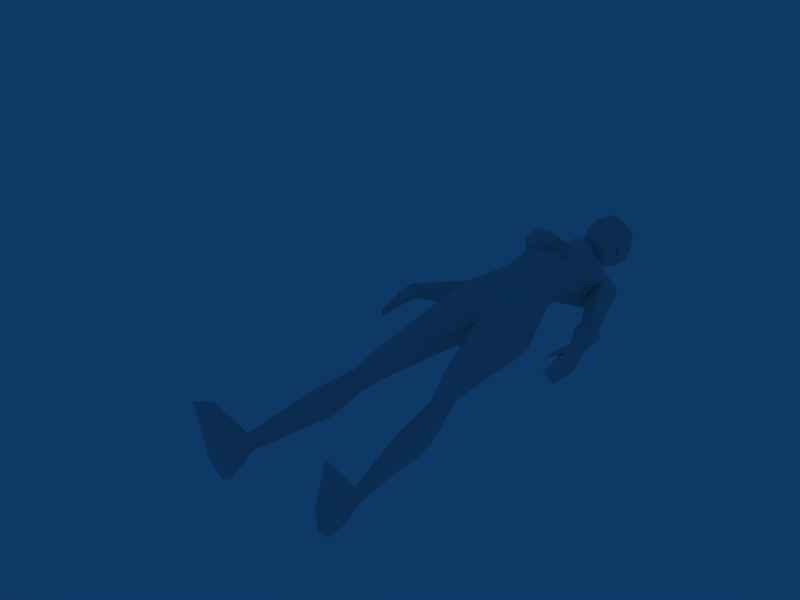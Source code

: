 # Source: femaleAdjusted.blend  (saved by Blender 2.49.2; exported with 4.5.12 LTS)
import bpy
from mathutils import Matrix  # noqa: F401  (used for matrix-valued properties, if any)

bpy.ops.wm.read_factory_settings(use_empty=True)
scene = bpy.context.scene
scene.name = 'Scene'

# ---- collections
col_collection_1 = bpy.data.collections.new('Collection 1'); scene.collection.children.link(col_collection_1)

# ---- materials (node trees are filled in below, after node groups)
mat_material = bpy.data.materials.new('Material')
mat_material.alpha_threshold = 0.0
mat_material.roughness = 0.5
mat_material.line_color = (0.0, 0.0, 0.0, 1.0)

# ---- node groups
ng_auto_smooth = bpy.data.node_groups.new('Auto Smooth', 'GeometryNodeTree')
_s = ng_auto_smooth.interface.new_socket(name='Geometry', in_out='OUTPUT', socket_type='NodeSocketGeometry')
_s = ng_auto_smooth.interface.new_socket(name='Geometry', in_out='INPUT', socket_type='NodeSocketGeometry')
_s = ng_auto_smooth.interface.new_socket(name='Angle', in_out='INPUT', socket_type='NodeSocketFloat')
_s.subtype = 'ANGLE'
_s.min_value = 0.0
_s.max_value = 3.142
ng_auto_smooth.is_modifier = True
_N = ng_auto_smooth.nodes; _L = ng_auto_smooth.links
n0 = _N.new('NodeGroupOutput'); n0.name = 'Group Output'; n0.location = (480, -100)
n1 = _N.new('NodeGroupInput'); n1.name = 'Group Input'; n1.location = (-420, -300)
n2 = _N.new('NodeGroupInput'); n2.name = 'Group Input.001'; n2.location = (-60, -100)
n3 = _N.new('GeometryNodeSetShadeSmooth'); n3.name = 'Set Shade Smooth'; n3.location = (120, -100)
n3.domain = 'EDGE'
n4 = _N.new('GeometryNodeSetShadeSmooth'); n4.name = 'Set Shade Smooth.001'; n4.location = (300, -100)
n5 = _N.new('GeometryNodeInputMeshEdgeAngle'); n5.name = 'Edge Angle'; n5.location = (-420, -220)
n6 = _N.new('GeometryNodeInputEdgeSmooth'); n6.name = 'Is Edge Smooth'; n6.location = (-60, -160)
n7 = _N.new('GeometryNodeInputShadeSmooth'); n7.name = 'Is Face Smooth'; n7.location = (-240, -340)
n8 = _N.new('FunctionNodeBooleanMath'); n8.name = 'Boolean Math'; n8.location = (-60, -220)
n9 = _N.new('FunctionNodeCompare'); n9.name = 'Compare'; n9.location = (-240, -180)
n9.operation = 'LESS_EQUAL'
_L.new(n5.outputs[0], n9.inputs[0])
_L.new(n4.outputs[0], n0.inputs[0])
_L.new(n1.outputs[1], n9.inputs[1])
_L.new(n9.outputs[0], n8.inputs[0])
_L.new(n7.outputs[0], n8.inputs[1])
_L.new(n2.outputs[0], n3.inputs[0])
_L.new(n6.outputs[0], n3.inputs[1])
_L.new(n3.outputs[0], n4.inputs[0])
_L.new(n8.outputs[0], n3.inputs[2])
n0.is_active_output = True

# ---- material node trees

# ---- world
world_world = bpy.data.worlds.new('World'); scene.world = world_world
world_world.color = (0.05656, 0.2208, 0.4)
world_world.use_sun_shadow = False
world_world.sun_shadow_jitter_overblur = 0.0
world_world.cycles.sampling_method = 'MANUAL'
world_world.cycles.sample_map_resolution = 256

# ---- meshes
me_cylinder_002 = bpy.data.meshes.new('Cylinder.002')
me_cylinder_002.from_pydata([(-0.01091, 4.125, -0.04703), (0.1559, 4.102, -0.003304), (-0.1778, 4.102, -0.003304), (0.3964, 4.196, 0.1865), (-0.4183, 4.196, 0.1865), (0.1821, 4.102, 0.4272), (-0.204, 4.102, 0.4272), (-0.01091, 4.102, 0.5415), (-0.01091, 5.238, -0.2735), (0.228, 5.56, -0.2883), (-0.2498, 5.56, -0.2883), (0.3163, 5.424, 0.1331), (-0.3381, 5.424, 0.1331), (0.1103, 5.305, 0.3153), (-0.1321, 5.305, 0.3153), (0.4124, 4.879, 0.2748), (-0.4343, 4.879, 0.2748), (-0.01091, 4.545, -0.05236), (0.21, 4.546, -0.07981), (-0.2318, 4.546, -0.07981), (0.3608, 4.37, 0.1915), (-0.3826, 4.37, 0.1915), (-0.01091, 5.722, -0.2456), (0.1595, 5.625, -0.09124), (-0.1814, 5.625, -0.09124), (-0.01091, 5.568, 0.06591), (0.3738, 2.141, 0.04379), (-0.3956, 2.141, 0.04379), (0.4363, 2.222, -0.2492), (-0.4582, 2.222, -0.2492), (0.5821, 2.142, -0.138), (-0.6039, 2.142, -0.138), (0.5152, 2.146, 0.04379), (-0.537, 2.146, 0.04379), (0.1586, 3.409, 0.3198), (-0.1805, 3.409, 0.3198), (-0.01091, 3.251, 0.1103), (0.2361, 3.247, -0.2853), (-0.2579, 3.247, -0.2853), (0.7694, 0.4334, -0.3584), (-0.7913, 0.4334, -0.3584), (0.6703, 0.4334, -0.434), (-0.6921, 0.4334, -0.434), (0.6111, 0.427, -0.3577), (-0.6329, 0.427, -0.3577), (0.7066, 0.4075, -0.228), (-0.7284, 0.4075, -0.228), (0.1535, 5.823, -0.05461), (-0.1754, 5.823, -0.05461), (-0.01091, 5.733, 0.1307), (-0.01091, 5.953, -0.1895), (0.493, 5.164, 0.06148), (-0.5149, 5.164, 0.06148), (0.4879, 5.417, -0.3077), (-0.5097, 5.417, -0.3077), (0.4807, 5.385, -0.002935), (-0.5025, 5.385, -0.002935), (0.3983, 5.2, -0.3757), (-0.4201, 5.2, -0.3757), (0.6669, 5.076, -0.2066), (-0.6887, 5.076, -0.2066), (0.5736, 5.429, -0.128), (-0.5954, 5.429, -0.128), (0.422, 5.505, -0.09187), (-0.4438, 5.505, -0.09187), (0.4279, 4.983, -0.07023), (-0.368, 5.146, -0.07023), (0.8088, 4.403, -0.1032), (-0.8306, 4.403, -0.1032), (0.8818, 4.481, -0.2277), (-0.9036, 4.481, -0.2277), (-0.7689, 4.305, -0.3784), (0.6745, 4.413, -0.1599), (-0.6963, 4.413, -0.1599), (1.151, 3.535, 0.1149), (-1.172, 3.535, 0.1149), (1.208, 3.567, 0.009203), (-1.229, 3.567, 0.009203), (1.081, 3.566, -0.07287), (-1.103, 3.566, -0.07287), (1.043, 3.57, 0.06721), (-1.065, 3.57, 0.06721), (0.892, 4.238, -0.03091), (-0.9138, 4.238, -0.03091), (0.9922, 4.344, -0.2016), (-1.014, 4.344, -0.2016), (0.7471, 4.305, -0.3784), (0.7105, 4.235, -0.1087), (-0.7323, 4.235, -0.1087), (-0.01091, 3.388, -0.3641), (0.5736, 3.642, 0.09654), (-0.5955, 3.642, 0.09654), (-0.01091, 3.506, 0.3746), (0.4348, 3.691, -0.246), (-0.4566, 3.691, -0.246), (0.1633, 3.587, -0.4537), (-0.1851, 3.587, -0.4537), (0.3896, 3.605, 0.3636), (-0.4114, 3.605, 0.3636), (-0.01091, 3.843, -0.2676), (0.4352, 3.387, -0.2939), (-0.457, 3.387, -0.2939), (0.5077, 1.783, -0.03842), (-0.5295, 1.783, -0.03842), (0.7836, 1.473, -0.236), (-0.8054, 1.473, -0.236), (0.5793, 1.518, -0.5241), (-0.6011, 1.518, -0.5241), (0.401, 1.398, -0.2553), (-0.4228, 1.398, -0.2553), (0.455, 2.077, -0.2661), (-0.4768, 2.077, -0.2661), (-0.01091, 6.511, 0.1064), (-0.01091, 6.453, 0.3211), (-0.01091, 6.289, 0.4331), (-0.01091, 6.09, 0.4169), (0.05594, 5.949, 0.3938), (-0.07776, 5.949, 0.3938), (-0.01091, 5.677, 0.3342), (0.04578, 5.691, 0.3171), (-0.06761, 5.691, 0.3171), (0.1902, 6.002, 0.319), (-0.2121, 6.002, 0.319), (0.2084, 6.08, 0.2895), (-0.2302, 6.08, 0.2895), (0.2226, 6.277, 0.3069), (-0.2444, 6.277, 0.3069), (0.215, 6.395, 0.2082), (-0.2368, 6.395, 0.2082), (0.1845, 6.451, -0.0266), (-0.2063, 6.451, -0.0266), (0.2536, 6.262, 0.02597), (-0.2754, 6.262, 0.02597), (0.2493, 6.046, 0.04581), (-0.2712, 6.046, 0.04581), (-0.01091, 6.118, -0.2546), (-0.01091, 6.309, -0.2619), (-0.01091, 6.47, -0.1217), (0.8616, 0.02461, -0.4027), (-0.8834, 0.02461, -0.4027), (0.7139, 0.02461, -0.5597), (-0.7357, 0.02461, -0.5597), (0.5618, 0.02461, -0.3148), (-0.5837, 0.02461, -0.3148), (0.7175, 0.02461, 0.325), (-0.7393, 0.02461, 0.325), (1.039, 0.02461, 0.1953), (-1.061, 0.02461, 0.1953), (0.583, 0.02461, -0.5368), (-0.6048, 0.02461, -0.5368), (-0.01091, 5.913, 0.404), (-0.01091, 5.949, 0.4679), (0.1632, 6.164, 0.3659), (-0.1851, 6.164, 0.3659), (-0.01091, 5.21, 0.3663), (0.2957, 5.14, 0.4386), (-0.3175, 5.14, 0.4386), (0.1623, 5.769, 0.1365), (-0.1841, 5.769, 0.1365), (0.3552, 4.993, 0.5847), (-0.377, 4.993, 0.5847), (0.456, 5.168, 0.2205), (-0.4779, 5.168, 0.2205), (0.2933, 4.757, 0.4049), (-0.3151, 4.757, 0.4049), (-0.01091, 4.864, 0.4321), (0.1639, 5.014, 0.5863), (-0.1857, 5.014, 0.5863), (0.1754, 4.811, 0.5536), (-0.1973, 4.811, 0.5536), (0.4337, 4.881, 0.4715), (-0.4556, 4.881, 0.4715), (0.185, 6.052, -0.1483), (-0.2069, 6.052, -0.1483), (0.1928, 6.301, -0.1618), (-0.2146, 6.301, -0.1618), (0.1405, 6.406, -0.1387), (-0.1623, 6.406, -0.1387), (0.2559, 6.16, 0.1065), (-0.2777, 6.16, 0.1065), (0.2891, 6.155, -0.008007), (-0.3109, 6.155, -0.008007), (0.2606, 5.971, 0.04073), (-0.2825, 5.971, 0.04073), (0.2329, 5.985, 0.1232), (-0.2548, 5.985, 0.1232), (0.1784, 6.083, 0.07126), (-0.2002, 6.083, 0.07126), (0.3177, 2.104, -0.2061), (-0.3396, 2.104, -0.2061), (1.252, 3.322, -0.09034), (-1.274, 3.322, -0.09034), (1.135, 3.298, 0.1074), (-1.157, 3.298, 0.1074), (1.1, 2.934, 0.01657), (-1.122, 2.934, 0.01657), (1.181, 3.03, -0.1409), (-1.203, 3.03, -0.1409), (1.195, 3.316, -0.1351), (-1.216, 3.316, -0.1351), (1.079, 3.293, 0.0643), (-1.101, 3.293, 0.0643), (1.148, 3.485, -0.1066), (-1.17, 3.485, -0.1066), (1.007, 3.393, 0.06686), (-1.029, 3.393, 0.06686), (1.008, 3.145, 0.06775), (-1.03, 3.145, 0.06775), (0.9938, 3.194, 0.07669), (-1.016, 3.194, 0.07669), (0.3581, 4.102, 0.05743), (-0.3799, 4.102, 0.05743), (0.6305, 3.265, 0.08282), (-0.6523, 3.265, 0.08282), (0.4708, 5.042, 0.3543), (-0.4926, 5.042, 0.3543), (0.6531, 5.243, -0.1673), (-0.6749, 5.243, -0.1673), (0.3462, 5.146, -0.07023), (-0.4497, 4.983, -0.07023)], [], [(51, 161, 15), (16, 162, 52), (63, 23, 11), (12, 24, 64), (9, 53, 57), (58, 54, 10), (55, 61, 63), (64, 62, 56), (8, 57, 18), (19, 58, 8), (18, 17, 8), (8, 17, 19), (9, 57, 8), (8, 58, 10), (63, 11, 55), (56, 12, 64), (93, 3, 90), (91, 4, 94), (67, 82, 84), (85, 83, 68), (67, 84, 69), (70, 85, 68), (72, 87, 67), (68, 88, 73), (87, 82, 67), (68, 83, 88), (36, 89, 37), (38, 89, 36), (99, 0, 1), (2, 0, 99), (95, 89, 99), (99, 89, 96), (95, 93, 100), (101, 94, 96), (95, 99, 1), (2, 99, 96), (1, 93, 95), (96, 94, 2), (5, 97, 90), (91, 98, 6), (90, 3, 5), (6, 4, 91), (102, 32, 26), (27, 33, 103), (188, 28, 110), (111, 29, 189), (28, 30, 110), (111, 31, 29), (113, 127, 112), (112, 128, 113), (127, 129, 112), (112, 130, 128), (129, 137, 112), (112, 137, 130), (144, 146, 45), (46, 147, 145), (140, 148, 41), (42, 149, 141), (115, 151, 116), (117, 151, 115), (116, 151, 150), (150, 151, 117), (49, 119, 118), (118, 120, 49), (142, 138, 146), (147, 139, 143), (142, 146, 144), (145, 147, 143), (138, 142, 140), (141, 143, 139), (142, 148, 140), (141, 149, 143), (41, 148, 142), (143, 149, 42), (41, 142, 43), (44, 143, 42), (45, 146, 138), (139, 147, 46), (45, 138, 39), (40, 139, 46), (45, 43, 142), (143, 44, 46), (45, 142, 144), (145, 143, 46), (41, 39, 138), (139, 40, 42), (41, 138, 140), (141, 139, 42), (125, 131, 127), (128, 132, 126), (131, 129, 127), (128, 130, 132), (114, 125, 113), (113, 126, 114), (116, 121, 115), (115, 122, 117), (102, 26, 188), (189, 27, 103), (102, 188, 108), (109, 189, 103), (45, 102, 108), (109, 103, 46), (45, 108, 43), (44, 109, 46), (108, 188, 110), (111, 189, 109), (108, 110, 106), (107, 111, 109), (43, 108, 106), (107, 109, 44), (43, 106, 41), (42, 107, 44), (106, 110, 104), (105, 111, 107), (110, 30, 104), (105, 31, 111), (41, 106, 104), (105, 107, 42), (41, 104, 39), (40, 105, 42), (104, 30, 102), (103, 31, 105), (30, 32, 102), (103, 33, 31), (39, 104, 45), (46, 105, 40), (104, 102, 45), (46, 103, 105), (95, 100, 37), (38, 101, 96), (95, 37, 89), (89, 38, 96), (86, 78, 87), (88, 79, 71), (78, 80, 87), (88, 81, 79), (86, 87, 72), (73, 88, 71), (87, 80, 82), (83, 81, 88), (80, 74, 82), (83, 75, 81), (84, 76, 78), (79, 77, 85), (84, 78, 86), (71, 79, 85), (69, 84, 86), (71, 85, 70), (82, 74, 76), (77, 75, 83), (82, 76, 84), (85, 77, 83), (57, 59, 86), (71, 60, 58), (59, 69, 86), (71, 70, 60), (59, 51, 67), (68, 52, 60), (59, 67, 69), (70, 68, 60), (9, 63, 53), (54, 64, 10), (63, 61, 53), (54, 62, 64), (59, 57, 53), (54, 58, 60), (55, 51, 61), (62, 52, 56), (9, 22, 23), (24, 22, 10), (9, 23, 63), (64, 24, 10), (15, 163, 20), (21, 164, 16), (23, 22, 50), (50, 22, 24), (23, 50, 47), (48, 50, 24), (25, 23, 47), (48, 24, 25), (25, 47, 49), (49, 48, 25), (5, 163, 165), (165, 164, 6), (5, 165, 7), (7, 165, 6), (0, 17, 18), (17, 0, 19), (1, 0, 18), (19, 0, 2), (125, 152, 123), (124, 153, 126), (115, 152, 114), (114, 153, 115), (152, 125, 114), (114, 126, 153), (133, 123, 121), (122, 124, 134), (8, 22, 9), (10, 22, 8), (123, 133, 131), (132, 134, 124), (131, 125, 123), (124, 126, 132), (113, 125, 127), (128, 126, 113), (5, 7, 92), (92, 7, 6), (34, 92, 36), (36, 92, 35), (25, 154, 13), (14, 154, 25), (47, 157, 49), (49, 158, 48), (157, 119, 49), (49, 120, 158), (133, 121, 157), (158, 122, 134), (157, 47, 133), (134, 48, 158), (97, 5, 92), (92, 6, 98), (92, 34, 97), (98, 35, 92), (161, 51, 55), (56, 52, 162), (55, 11, 161), (162, 12, 56), (155, 159, 161), (162, 160, 156), (155, 166, 159), (160, 167, 156), (165, 166, 154), (154, 167, 165), (168, 165, 163), (164, 165, 169), (165, 168, 166), (167, 169, 165), (168, 159, 166), (167, 160, 169), (170, 163, 15), (16, 164, 171), (163, 170, 168), (169, 171, 164), (170, 159, 168), (169, 160, 171), (123, 115, 121), (122, 115, 124), (115, 123, 152), (153, 124, 115), (150, 118, 119), (120, 118, 150), (119, 116, 150), (150, 117, 120), (135, 47, 50), (50, 48, 135), (47, 135, 172), (173, 135, 48), (129, 176, 137), (137, 177, 130), (176, 136, 137), (137, 136, 177), (174, 136, 176), (177, 136, 175), (136, 174, 135), (135, 175, 136), (172, 135, 174), (175, 135, 173), (133, 172, 131), (132, 173, 134), (172, 174, 131), (132, 175, 173), (131, 174, 129), (130, 175, 132), (174, 176, 129), (130, 177, 175), (47, 172, 133), (134, 173, 48), (11, 13, 155), (156, 14, 12), (155, 161, 11), (12, 162, 156), (13, 154, 166), (167, 154, 14), (166, 155, 13), (14, 156, 167), (11, 23, 25), (25, 24, 12), (25, 13, 11), (12, 14, 25), (180, 186, 178), (179, 187, 181), (182, 186, 180), (181, 187, 183), (184, 186, 182), (183, 187, 185), (178, 186, 184), (185, 187, 179), (26, 36, 188), (189, 36, 27), (192, 200, 194), (195, 201, 193), (192, 206, 200), (201, 207, 193), (190, 196, 198), (199, 197, 191), (74, 204, 208), (209, 205, 75), (76, 202, 78), (79, 203, 77), (204, 74, 80), (81, 75, 205), (76, 190, 202), (203, 191, 77), (190, 198, 202), (203, 199, 191), (192, 74, 208), (209, 75, 193), (192, 208, 206), (207, 209, 193), (204, 200, 208), (209, 201, 205), (200, 206, 208), (209, 207, 201), (198, 200, 202), (203, 201, 199), (200, 204, 202), (203, 205, 201), (196, 194, 198), (199, 195, 197), (194, 200, 198), (199, 201, 195), (190, 192, 194), (195, 193, 191), (190, 194, 196), (197, 195, 191), (76, 74, 192), (193, 75, 77), (76, 192, 190), (191, 193, 77), (100, 28, 37), (38, 29, 101), (36, 26, 34), (35, 27, 36), (34, 26, 97), (98, 27, 35), (26, 32, 97), (98, 33, 27), (37, 28, 188), (189, 29, 38), (37, 188, 36), (36, 189, 38), (180, 178, 182), (183, 179, 181), (182, 178, 184), (185, 179, 183), (202, 204, 80), (81, 205, 203), (80, 78, 202), (203, 79, 81), (1, 210, 93), (94, 211, 2), (210, 3, 93), (94, 4, 211), (3, 210, 20), (21, 211, 4), (20, 163, 5), (6, 164, 21), (5, 3, 20), (21, 4, 6), (18, 20, 210), (211, 21, 19), (210, 1, 18), (19, 2, 211), (30, 212, 32), (33, 213, 31), (97, 32, 212), (213, 33, 98), (212, 90, 97), (98, 91, 213), (30, 28, 100), (101, 29, 31), (100, 212, 30), (31, 213, 101), (90, 212, 93), (94, 213, 91), (212, 100, 93), (94, 101, 213), (119, 157, 121), (121, 116, 119), (122, 158, 120), (120, 117, 122), (170, 214, 159), (214, 161, 159), (161, 214, 15), (214, 170, 15), (162, 215, 160), (215, 171, 160), (171, 215, 16), (215, 162, 16), (61, 216, 53), (216, 59, 53), (59, 216, 51), (216, 61, 51), (60, 217, 54), (217, 62, 54), (62, 217, 52), (217, 60, 52), (51, 65, 57), (52, 66, 58), (51, 57, 218), (218, 72, 51), (72, 67, 51), (65, 51, 15), (15, 20, 65), (218, 57, 86), (86, 72, 218), (57, 65, 18), (65, 20, 18), (52, 58, 219), (66, 52, 73), (52, 68, 73), (16, 52, 219), (219, 21, 16), (58, 19, 219), (19, 21, 219), (71, 58, 66), (66, 73, 71)])
me_cylinder_002.polygons.foreach_set('use_smooth', [True] * 428)
_uv = me_cylinder_002.uv_layers.new(name='UVTex')
_uv.uv.foreach_set('vector', [0.9007, 0.881, 0.8558, 0.8923, 0.8834, 0.8363, 0.6861, 0.8363, 0.7136, 0.8923, 0.6688, 0.881, 0.8524, 0.9458, 0.8114, 0.9652, 0.8359, 0.9337, 0.7336, 0.9337, 0.7581, 0.9652, 0.7171, 0.9458, 0.02219, 0.5055, 0.04016, 0.5468, 0.03068, 0.5745, 0.03068, 0.4278, 0.04016, 0.4555, 0.02219, 0.4967, 0.1046, 0.5467, 0.0703, 0.5488, 0.07383, 0.5194, 0.07383, 0.4829, 0.0703, 0.4535, 0.1046, 0.4556, 0.9844, 0.8837, 0.9204, 0.8778, 0.9499, 0.7809, 0.6196, 0.7809, 0.649, 0.8778, 0.585, 0.8837, 0.9499, 0.7809, 0.9844, 0.7807, 0.9844, 0.8837, 0.585, 0.8837, 0.585, 0.7807, 0.6196, 0.7809, 0.9471, 0.9207, 0.9204, 0.8778, 0.9844, 0.8837, 0.585, 0.8837, 0.649, 0.8778, 0.6224, 0.9207, 0.8524, 0.9458, 0.8359, 0.9337, 0.8616, 0.9277, 0.7079, 0.9277, 0.7336, 0.9337, 0.7171, 0.9458, 0.9147, 0.647, 0.8793, 0.7115, 0.8762, 0.6415, 0.6933, 0.6415, 0.6901, 0.7115, 0.6548, 0.647, 0.09377, 0.7294, 0.09231, 0.7611, 0.06608, 0.7497, 0.06608, 0.2525, 0.09231, 0.2412, 0.09377, 0.2728, 0.09377, 0.7294, 0.06608, 0.7497, 0.06656, 0.721, 0.06656, 0.2813, 0.06608, 0.2525, 0.09377, 0.2728, 0.1248, 0.7244, 0.1244, 0.7558, 0.09377, 0.7294, 0.09377, 0.2728, 0.1244, 0.2464, 0.1248, 0.2779, 0.1244, 0.7558, 0.09231, 0.7611, 0.09377, 0.7294, 0.09377, 0.2728, 0.09231, 0.2412, 0.1244, 0.2464, 0.9789, 0.5555, 0.9844, 0.5994, 0.9458, 0.5775, 0.6237, 0.5775, 0.585, 0.5994, 0.5905, 0.5555, 0.9844, 0.6709, 0.9844, 0.7149, 0.9583, 0.7113, 0.6111, 0.7113, 0.585, 0.7149, 0.585, 0.6709, 0.9572, 0.6307, 0.9844, 0.5994, 0.9844, 0.6709, 0.585, 0.6709, 0.585, 0.5994, 0.6123, 0.6307, 0.9572, 0.6307, 0.9147, 0.647, 0.9146, 0.5993, 0.6548, 0.5993, 0.6548, 0.647, 0.6123, 0.6307, 0.9572, 0.6307, 0.9844, 0.6709, 0.9583, 0.7113, 0.6111, 0.7113, 0.585, 0.6709, 0.6123, 0.6307, 0.9583, 0.7113, 0.9147, 0.647, 0.9572, 0.6307, 0.6123, 0.6307, 0.6548, 0.647, 0.6111, 0.7113, 0.8149, 0.7117, 0.8371, 0.633, 0.8762, 0.6415, 0.6933, 0.6415, 0.7324, 0.633, 0.7546, 0.7117, 0.8762, 0.6415, 0.8793, 0.7115, 0.8149, 0.7117, 0.7546, 0.7117, 0.6901, 0.7115, 0.6933, 0.6415, 0.8527, 0.3453, 0.8667, 0.4015, 0.8399, 0.4036, 0.7295, 0.4036, 0.7027, 0.4015, 0.7168, 0.3453, 0.962, 0.3996, 0.9265, 0.4152, 0.9272, 0.3922, 0.6423, 0.3922, 0.643, 0.4152, 0.6075, 0.3996, 0.9265, 0.4152, 0.8893, 0.3995, 0.9272, 0.3922, 0.6423, 0.3922, 0.6802, 0.3995, 0.643, 0.4152, 0.5066, 0.4992, 0.4845, 0.4126, 0.5328, 0.4185, 0.5328, 0.58, 0.4845, 0.5858, 0.5066, 0.4992, 0.4845, 0.4126, 0.486, 0.364, 0.5328, 0.4185, 0.5328, 0.58, 0.486, 0.6345, 0.4845, 0.5858, 0.486, 0.364, 0.5328, 0.3073, 0.5328, 0.4185, 0.5328, 0.58, 0.5328, 0.6912, 0.486, 0.6345, 0.8362, 0.005556, 0.8907, 0.01493, 0.8604, 0.1304, 0.709, 0.1304, 0.6788, 0.01493, 0.7333, 0.005556, 0.9222, 0.06109, 0.9475, 0.06109, 0.9332, 0.1304, 0.6363, 0.1304, 0.622, 0.06109, 0.6473, 0.06109, 0.3674, 0.4992, 0.313, 0.4992, 0.313, 0.4736, 0.313, 0.5248, 0.313, 0.4992, 0.3674, 0.4992, 0.313, 0.4736, 0.313, 0.4992, 0.2993, 0.4992, 0.2993, 0.4992, 0.313, 0.4992, 0.313, 0.5248, 0.1893, 0.4014, 0.2141, 0.4595, 0.2089, 0.4992, 0.2089, 0.4992, 0.2141, 0.539, 0.1893, 0.5971, 0.8305, 0.1029, 0.7865, 0.1006, 0.7863, 0.01328, 0.7831, 0.01328, 0.783, 0.1006, 0.7389, 0.1029, 0.8305, 0.1029, 0.7863, 0.01328, 0.8362, 0.005556, 0.7333, 0.005556, 0.7831, 0.01328, 0.7389, 0.1029, 0.7865, 0.1006, 0.8305, 0.1029, 0.8008, 0.129, 0.7687, 0.129, 0.7389, 0.1029, 0.783, 0.1006, 0.8305, 0.1029, 0.8192, 0.129, 0.8008, 0.129, 0.7687, 0.129, 0.7503, 0.129, 0.7389, 0.1029, 0.9332, 0.1304, 0.9475, 0.06109, 0.9666, 0.1003, 0.6029, 0.1003, 0.622, 0.06109, 0.6363, 0.1304, 0.9332, 0.1304, 0.9666, 0.1003, 0.9646, 0.1304, 0.6049, 0.1304, 0.6029, 0.1003, 0.6363, 0.1304, 0.8604, 0.1304, 0.8907, 0.01493, 0.8991, 0.09912, 0.6704, 0.09912, 0.6788, 0.01493, 0.709, 0.1304, 0.8604, 0.1304, 0.8991, 0.09912, 0.8937, 0.1304, 0.6758, 0.1304, 0.6704, 0.09912, 0.709, 0.1304, 0.8604, 0.1304, 0.8322, 0.1304, 0.8305, 0.1029, 0.7389, 0.1029, 0.7372, 0.1304, 0.709, 0.1304, 0.8604, 0.1304, 0.8305, 0.1029, 0.8362, 0.005556, 0.7333, 0.005556, 0.7389, 0.1029, 0.709, 0.1304, 0.9332, 0.1304, 0.8937, 0.1304, 0.8991, 0.09912, 0.6704, 0.09912, 0.6758, 0.1304, 0.6363, 0.1304, 0.9332, 0.1304, 0.8991, 0.09912, 0.9222, 0.06109, 0.6473, 0.06109, 0.6704, 0.09912, 0.6363, 0.1304, 0.4391, 0.4097, 0.4319, 0.364, 0.4845, 0.4126, 0.4845, 0.5858, 0.4319, 0.6345, 0.4391, 0.5888, 0.4319, 0.364, 0.486, 0.364, 0.4845, 0.4126, 0.4845, 0.5858, 0.486, 0.6345, 0.4319, 0.6345, 0.4437, 0.4992, 0.4391, 0.4097, 0.5066, 0.4992, 0.5066, 0.4992, 0.4391, 0.5888, 0.4437, 0.4992, 0.313, 0.4736, 0.3431, 0.4226, 0.3674, 0.4992, 0.3674, 0.4992, 0.3431, 0.5759, 0.313, 0.5248, 0.8527, 0.3453, 0.8399, 0.4036, 0.8166, 0.3988, 0.7529, 0.3988, 0.7295, 0.4036, 0.7168, 0.3453, 0.8527, 0.3453, 0.8166, 0.3988, 0.8156, 0.2876, 0.7539, 0.2876, 0.7529, 0.3988, 0.7168, 0.3453, 0.8604, 0.1304, 0.8527, 0.3453, 0.8156, 0.2876, 0.7539, 0.2876, 0.7168, 0.3453, 0.709, 0.1304, 0.8604, 0.1304, 0.8156, 0.2876, 0.8322, 0.1304, 0.7372, 0.1304, 0.7539, 0.2876, 0.709, 0.1304, 0.9667, 0.2884, 0.962, 0.3996, 0.9272, 0.3922, 0.6423, 0.3922, 0.6075, 0.3996, 0.6028, 0.2884, 0.9667, 0.2884, 0.9272, 0.3922, 0.9296, 0.3027, 0.6398, 0.3027, 0.6423, 0.3922, 0.6028, 0.2884, 0.9646, 0.1304, 0.9667, 0.2884, 0.9296, 0.3027, 0.6398, 0.3027, 0.6028, 0.2884, 0.6049, 0.1304, 0.9646, 0.1304, 0.9296, 0.3027, 0.9332, 0.1304, 0.6363, 0.1304, 0.6398, 0.3027, 0.6049, 0.1304, 0.9296, 0.3027, 0.9272, 0.3922, 0.891, 0.2914, 0.6784, 0.2914, 0.6423, 0.3922, 0.6398, 0.3027, 0.9272, 0.3922, 0.8893, 0.3995, 0.891, 0.2914, 0.6784, 0.2914, 0.6802, 0.3995, 0.6423, 0.3922, 0.9332, 0.1304, 0.9296, 0.3027, 0.891, 0.2914, 0.6784, 0.2914, 0.6398, 0.3027, 0.6363, 0.1304, 0.9332, 0.1304, 0.891, 0.2914, 0.8937, 0.1304, 0.6758, 0.1304, 0.6784, 0.2914, 0.6363, 0.1304, 0.891, 0.2914, 0.8893, 0.3995, 0.8527, 0.3453, 0.7168, 0.3453, 0.6802, 0.3995, 0.6784, 0.2914, 0.8893, 0.3995, 0.8667, 0.4015, 0.8527, 0.3453, 0.7168, 0.3453, 0.7027, 0.4015, 0.6802, 0.3995, 0.8937, 0.1304, 0.891, 0.2914, 0.8604, 0.1304, 0.709, 0.1304, 0.6784, 0.2914, 0.6758, 0.1304, 0.891, 0.2914, 0.8527, 0.3453, 0.8604, 0.1304, 0.709, 0.1304, 0.7168, 0.3453, 0.6784, 0.2914, 0.9572, 0.6307, 0.9146, 0.5993, 0.9458, 0.5775, 0.6237, 0.5775, 0.6548, 0.5993, 0.6123, 0.6307, 0.9572, 0.6307, 0.9458, 0.5775, 0.9844, 0.5994, 0.585, 0.5994, 0.6237, 0.5775, 0.6123, 0.6307, 0.03733, 0.7418, 0.04759, 0.8926, 0.003976, 0.7491, 0.003976, 0.2531, 0.04759, 0.1096, 0.03733, 0.2605, 0.04759, 0.8926, 0.01056, 0.8926, 0.003976, 0.7491, 0.003976, 0.2531, 0.01056, 0.1096, 0.04759, 0.1096, 0.03733, 0.7418, 0.003976, 0.7491, 0.004421, 0.7177, 0.004421, 0.2846, 0.003976, 0.2531, 0.03733, 0.2605, 0.1244, 0.7558, 0.1278, 0.8869, 0.09231, 0.7611, 0.09231, 0.2412, 0.1278, 0.1153, 0.1244, 0.2464, 0.1278, 0.8869, 0.09622, 0.8926, 0.09231, 0.7611, 0.09231, 0.2412, 0.09622, 0.1096, 0.1278, 0.1153, 0.06608, 0.7497, 0.06399, 0.8926, 0.04759, 0.8926, 0.04759, 0.1096, 0.06399, 0.1096, 0.06608, 0.2525, 0.06608, 0.7497, 0.04759, 0.8926, 0.03733, 0.7418, 0.03733, 0.2605, 0.04759, 0.1096, 0.06608, 0.2525, 0.06656, 0.721, 0.06608, 0.7497, 0.03733, 0.7418, 0.03733, 0.2605, 0.06608, 0.2525, 0.06656, 0.2813, 0.09231, 0.7611, 0.09622, 0.8926, 0.06399, 0.8926, 0.06399, 0.1096, 0.09622, 0.1096, 0.09231, 0.2412, 0.09231, 0.7611, 0.06399, 0.8926, 0.06608, 0.7497, 0.06608, 0.2525, 0.06399, 0.1096, 0.09231, 0.2412, 0.03068, 0.5745, 0.0689, 0.6103, 0.03733, 0.7418, 0.03733, 0.2605, 0.0689, 0.3919, 0.03068, 0.4278, 0.0689, 0.6103, 0.06656, 0.721, 0.03733, 0.7418, 0.03733, 0.2605, 0.06656, 0.2813, 0.0689, 0.3919, 0.0689, 0.6103, 0.1155, 0.5934, 0.09377, 0.7294, 0.09377, 0.2728, 0.1155, 0.4089, 0.0689, 0.3919, 0.0689, 0.6103, 0.09377, 0.7294, 0.06656, 0.721, 0.06656, 0.2813, 0.09377, 0.2728, 0.0689, 0.3919, 0.02219, 0.5055, 0.07383, 0.5194, 0.04016, 0.5468, 0.04016, 0.4555, 0.07383, 0.4829, 0.02219, 0.4967, 0.07383, 0.5194, 0.0703, 0.5488, 0.04016, 0.5468, 0.04016, 0.4555, 0.0703, 0.4535, 0.07383, 0.4829, 0.0689, 0.6103, 0.03068, 0.5745, 0.04016, 0.5468, 0.04016, 0.4555, 0.03068, 0.4278, 0.0689, 0.3919, 0.1046, 0.5467, 0.1155, 0.5934, 0.0703, 0.5488, 0.0703, 0.4535, 0.1155, 0.4089, 0.1046, 0.4556, 0.9471, 0.9207, 0.9844, 0.9461, 0.9458, 0.9686, 0.6236, 0.9686, 0.585, 0.9461, 0.6224, 0.9207, 0.9471, 0.9207, 0.9458, 0.9686, 0.9123, 0.9364, 0.6572, 0.9364, 0.6236, 0.9686, 0.6224, 0.9207, 0.8834, 0.8363, 0.8323, 0.8143, 0.885, 0.7612, 0.6845, 0.7612, 0.7372, 0.8143, 0.6861, 0.8363, 0.9458, 0.9686, 0.9844, 0.9461, 0.9844, 0.9977, 0.5851, 0.9977, 0.585, 0.9461, 0.6236, 0.9686, 0.9458, 0.9686, 0.9844, 0.9977, 0.9478, 0.9951, 0.6217, 0.9951, 0.5851, 0.9977, 0.6236, 0.9686, 0.7847, 0.9562, 0.8114, 0.9652, 0.8104, 0.9962, 0.759, 0.9962, 0.7581, 0.9652, 0.7847, 0.9562, 0.7847, 0.9562, 0.8104, 0.9962, 0.7848, 0.9843, 0.7847, 0.9843, 0.759, 0.9962, 0.7847, 0.9562, 0.8149, 0.7117, 0.8323, 0.8143, 0.7847, 0.831, 0.7847, 0.831, 0.7372, 0.8143, 0.7546, 0.7117, 0.8149, 0.7117, 0.7847, 0.831, 0.7847, 0.7117, 0.7847, 0.7117, 0.7847, 0.831, 0.7546, 0.7117, 0.9844, 0.7149, 0.9844, 0.7807, 0.9499, 0.7809, 0.585, 0.7807, 0.585, 0.7149, 0.6196, 0.7809, 0.9583, 0.7113, 0.9844, 0.7149, 0.9499, 0.7809, 0.6196, 0.7809, 0.585, 0.7149, 0.6111, 0.7113, 0.4391, 0.4097, 0.3959, 0.4325, 0.3734, 0.4088, 0.3734, 0.5897, 0.3959, 0.566, 0.4391, 0.5888, 0.3674, 0.4992, 0.3959, 0.4325, 0.4437, 0.4992, 0.4437, 0.4992, 0.3959, 0.566, 0.3674, 0.4992, 0.3959, 0.4325, 0.4391, 0.4097, 0.4437, 0.4992, 0.4437, 0.4992, 0.4391, 0.5888, 0.3959, 0.566, 0.3488, 0.3668, 0.3734, 0.4088, 0.3431, 0.4226, 0.3431, 0.5759, 0.3734, 0.5897, 0.3488, 0.6317, 0.9844, 0.8837, 0.9844, 0.9461, 0.9471, 0.9207, 0.6224, 0.9207, 0.585, 0.9461, 0.585, 0.8837, 0.3734, 0.4088, 0.3488, 0.3668, 0.4319, 0.364, 0.4319, 0.6345, 0.3488, 0.6317, 0.3734, 0.5897, 0.4319, 0.364, 0.4391, 0.4097, 0.3734, 0.4088, 0.3734, 0.5897, 0.4391, 0.5888, 0.4319, 0.6345, 0.5066, 0.4992, 0.4391, 0.4097, 0.4845, 0.4126, 0.4845, 0.5858, 0.4391, 0.5888, 0.5066, 0.4992, 0.8149, 0.7117, 0.7847, 0.7117, 0.7847, 0.6185, 0.7847, 0.6185, 0.7847, 0.7117, 0.7546, 0.7117, 0.8112, 0.6033, 0.7847, 0.6185, 0.7847, 0.5786, 0.7847, 0.5786, 0.7847, 0.6185, 0.7582, 0.6033, 0.7847, 0.9562, 0.7847, 0.9002, 0.8037, 0.9152, 0.7658, 0.9152, 0.7847, 0.9002, 0.7847, 0.9562, 0.275, 0.3193, 0.2415, 0.4027, 0.1893, 0.4014, 0.1893, 0.5971, 0.2415, 0.5958, 0.275, 0.6792, 0.2415, 0.4027, 0.2141, 0.4595, 0.1893, 0.4014, 0.1893, 0.5971, 0.2141, 0.539, 0.2415, 0.5958, 0.3488, 0.3668, 0.3431, 0.4226, 0.2415, 0.4027, 0.2415, 0.5958, 0.3431, 0.5759, 0.3488, 0.6317, 0.2415, 0.4027, 0.275, 0.3193, 0.3488, 0.3668, 0.3488, 0.6317, 0.275, 0.6792, 0.2415, 0.5958, 0.8371, 0.633, 0.8149, 0.7117, 0.7847, 0.6185, 0.7847, 0.6185, 0.7546, 0.7117, 0.7324, 0.633, 0.7847, 0.6185, 0.8112, 0.6033, 0.8371, 0.633, 0.7324, 0.633, 0.7582, 0.6033, 0.7847, 0.6185, 0.8558, 0.8923, 0.9007, 0.881, 0.8616, 0.9277, 0.7079, 0.9277, 0.6688, 0.881, 0.7136, 0.8923, 0.8616, 0.9277, 0.8359, 0.9337, 0.8558, 0.8923, 0.7136, 0.8923, 0.7336, 0.9337, 0.7079, 0.9277, 0.8278, 0.8893, 0.8419, 0.8663, 0.8558, 0.8923, 0.7136, 0.8923, 0.7275, 0.8663, 0.7417, 0.8893, 0.8278, 0.8893, 0.8121, 0.8696, 0.8419, 0.8663, 0.7275, 0.8663, 0.7574, 0.8696, 0.7417, 0.8893, 0.7847, 0.831, 0.8121, 0.8696, 0.7847, 0.9002, 0.7847, 0.9002, 0.7574, 0.8696, 0.7847, 0.831, 0.8139, 0.8378, 0.7847, 0.831, 0.8323, 0.8143, 0.7372, 0.8143, 0.7847, 0.831, 0.7556, 0.8378, 0.7847, 0.831, 0.8139, 0.8378, 0.8121, 0.8696, 0.7574, 0.8696, 0.7556, 0.8378, 0.7847, 0.831, 0.8139, 0.8378, 0.8419, 0.8663, 0.8121, 0.8696, 0.7574, 0.8696, 0.7275, 0.8663, 0.7556, 0.8378, 0.8592, 0.8488, 0.8323, 0.8143, 0.8834, 0.8363, 0.6861, 0.8363, 0.7372, 0.8143, 0.7103, 0.8488, 0.8323, 0.8143, 0.8592, 0.8488, 0.8139, 0.8378, 0.7556, 0.8378, 0.7103, 0.8488, 0.7372, 0.8143, 0.8592, 0.8488, 0.8419, 0.8663, 0.8139, 0.8378, 0.7556, 0.8378, 0.7275, 0.8663, 0.7103, 0.8488, 0.3734, 0.4088, 0.3674, 0.4992, 0.3431, 0.4226, 0.3431, 0.5759, 0.3674, 0.4992, 0.3734, 0.5897, 0.3674, 0.4992, 0.3734, 0.4088, 0.3959, 0.4325, 0.3959, 0.566, 0.3734, 0.5897, 0.3674, 0.4992, 0.2993, 0.4992, 0.2089, 0.4992, 0.2141, 0.4595, 0.2141, 0.539, 0.2089, 0.4992, 0.2993, 0.4992, 0.2141, 0.4595, 0.313, 0.4736, 0.2993, 0.4992, 0.2993, 0.4992, 0.313, 0.5248, 0.2141, 0.539, 0.3775, 0.2599, 0.275, 0.3193, 0.3176, 0.2599, 0.3176, 0.7386, 0.275, 0.6792, 0.3775, 0.7386, 0.275, 0.3193, 0.3775, 0.2599, 0.3512, 0.3179, 0.3512, 0.6806, 0.3775, 0.7386, 0.275, 0.6792, 0.486, 0.364, 0.4857, 0.3167, 0.5328, 0.3073, 0.5328, 0.6912, 0.4857, 0.6818, 0.486, 0.6345, 0.4857, 0.3167, 0.4529, 0.2599, 0.5328, 0.3073, 0.5328, 0.6912, 0.4529, 0.7386, 0.4857, 0.6818, 0.4458, 0.3226, 0.4529, 0.2599, 0.4857, 0.3167, 0.4857, 0.6818, 0.4529, 0.7386, 0.4458, 0.6759, 0.4529, 0.2599, 0.4458, 0.3226, 0.3775, 0.2599, 0.3775, 0.7386, 0.4458, 0.6759, 0.4529, 0.7386, 0.3512, 0.3179, 0.3775, 0.2599, 0.4458, 0.3226, 0.4458, 0.6759, 0.3775, 0.7386, 0.3512, 0.6806, 0.3488, 0.3668, 0.3512, 0.3179, 0.4319, 0.364, 0.4319, 0.6345, 0.3512, 0.6806, 0.3488, 0.6317, 0.3512, 0.3179, 0.4458, 0.3226, 0.4319, 0.364, 0.4319, 0.6345, 0.4458, 0.6759, 0.3512, 0.6806, 0.4319, 0.364, 0.4458, 0.3226, 0.486, 0.364, 0.486, 0.6345, 0.4458, 0.6759, 0.4319, 0.6345, 0.4458, 0.3226, 0.4857, 0.3167, 0.486, 0.364, 0.486, 0.6345, 0.4857, 0.6818, 0.4458, 0.6759, 0.275, 0.3193, 0.3512, 0.3179, 0.3488, 0.3668, 0.3488, 0.6317, 0.3512, 0.6806, 0.275, 0.6792, 0.8359, 0.9337, 0.8037, 0.9152, 0.8278, 0.8893, 0.7417, 0.8893, 0.7658, 0.9152, 0.7336, 0.9337, 0.8278, 0.8893, 0.8558, 0.8923, 0.8359, 0.9337, 0.7336, 0.9337, 0.7136, 0.8923, 0.7417, 0.8893, 0.8037, 0.9152, 0.7847, 0.9002, 0.8121, 0.8696, 0.7574, 0.8696, 0.7847, 0.9002, 0.7658, 0.9152, 0.8121, 0.8696, 0.8278, 0.8893, 0.8037, 0.9152, 0.7658, 0.9152, 0.7417, 0.8893, 0.7574, 0.8696, 0.8359, 0.9337, 0.8114, 0.9652, 0.7847, 0.9562, 0.7847, 0.9562, 0.7581, 0.9652, 0.7336, 0.9337, 0.7847, 0.9562, 0.8037, 0.9152, 0.8359, 0.9337, 0.7336, 0.9337, 0.7658, 0.9152, 0.7847, 0.9562, 0.4739, 0.09469, 0.5228, 0.2071, 0.4618, 0.1542, 0.4618, 0.8443, 0.5228, 0.7914, 0.4739, 0.9038, 0.3714, 0.0917, 0.3194, 0.04732, 0.4739, 0.09469, 0.4739, 0.9038, 0.3194, 0.9512, 0.3714, 0.9068, 0.3728, 0.1481, 0.3194, 0.04732, 0.3714, 0.0917, 0.3714, 0.9068, 0.3194, 0.9512, 0.3728, 0.8504, 0.4618, 0.1542, 0.5228, 0.2071, 0.3728, 0.1481, 0.3728, 0.8504, 0.5228, 0.7914, 0.4618, 0.8443, 0.8399, 0.4036, 0.7847, 0.5786, 0.8166, 0.3988, 0.7529, 0.3988, 0.7847, 0.5786, 0.7295, 0.4036, 0.1185, 0.9449, 0.1315, 0.9968, 0.1211, 0.9969, 0.1211, 0.005379, 0.1315, 0.005461, 0.1185, 0.05737, 0.1185, 0.9449, 0.1448, 0.9494, 0.1315, 0.9968, 0.1315, 0.005461, 0.1448, 0.05288, 0.1185, 0.05737, 0.06808, 0.9461, 0.0656, 0.9965, 0.05828, 0.9459, 0.05828, 0.05632, 0.0656, 0.005751, 0.06808, 0.0562, 0.09622, 0.8926, 0.1277, 0.8998, 0.1486, 0.939, 0.1486, 0.06323, 0.1277, 0.1025, 0.09622, 0.1096, 0.06399, 0.8926, 0.05359, 0.9039, 0.04759, 0.8926, 0.04759, 0.1096, 0.05359, 0.09836, 0.06399, 0.1096, 0.1277, 0.8998, 0.09622, 0.8926, 0.1278, 0.8869, 0.1278, 0.1153, 0.09622, 0.1096, 0.1277, 0.1025, 0.06399, 0.8926, 0.06808, 0.9461, 0.05359, 0.9039, 0.05359, 0.09836, 0.06808, 0.0562, 0.06399, 0.1096, 0.06808, 0.9461, 0.05828, 0.9459, 0.05359, 0.9039, 0.05359, 0.09836, 0.05828, 0.05632, 0.06808, 0.0562, 0.1185, 0.9449, 0.09622, 0.8926, 0.1486, 0.939, 0.1486, 0.06323, 0.09622, 0.1096, 0.1185, 0.05737, 0.1185, 0.9449, 0.1486, 0.939, 0.1448, 0.9494, 0.1448, 0.05288, 0.1486, 0.06323, 0.1185, 0.05737, 0.1277, 0.8998, 0.1736, 0.949, 0.1486, 0.939, 0.1486, 0.06323, 0.1736, 0.05323, 0.1277, 0.1025, 0.1736, 0.949, 0.1448, 0.9494, 0.1486, 0.939, 0.1486, 0.06323, 0.1448, 0.05288, 0.1736, 0.05323, 0.05828, 0.9459, 0.01283, 0.9474, 0.05359, 0.9039, 0.05359, 0.09836, 0.01283, 0.05485, 0.05828, 0.05632, 0.01283, 0.9474, 0.009695, 0.9041, 0.05359, 0.9039, 0.05359, 0.09836, 0.009695, 0.09819, 0.01283, 0.05485, 0.0656, 0.9965, 0.01104, 0.9966, 0.05828, 0.9459, 0.05828, 0.05632, 0.01104, 0.005672, 0.0656, 0.005751, 0.01104, 0.9966, 0.01283, 0.9474, 0.05828, 0.9459, 0.05828, 0.05632, 0.01283, 0.05485, 0.01104, 0.005672, 0.06808, 0.9461, 0.1185, 0.9449, 0.1211, 0.9969, 0.1211, 0.005379, 0.1185, 0.05737, 0.06808, 0.0562, 0.06808, 0.9461, 0.1211, 0.9969, 0.0656, 0.9965, 0.0656, 0.005751, 0.1211, 0.005379, 0.06808, 0.0562, 0.06399, 0.8926, 0.09622, 0.8926, 0.1185, 0.9449, 0.1185, 0.05737, 0.09622, 0.1096, 0.06399, 0.1096, 0.06399, 0.8926, 0.1185, 0.9449, 0.06808, 0.9461, 0.06808, 0.0562, 0.1185, 0.05737, 0.06399, 0.1096, 0.9146, 0.5993, 0.9265, 0.4152, 0.9458, 0.5775, 0.6237, 0.5775, 0.643, 0.4152, 0.6548, 0.5993, 0.7847, 0.5786, 0.8399, 0.4036, 0.8112, 0.6033, 0.7582, 0.6033, 0.7295, 0.4036, 0.7847, 0.5786, 0.8112, 0.6033, 0.8399, 0.4036, 0.8371, 0.633, 0.7324, 0.633, 0.7295, 0.4036, 0.7582, 0.6033, 0.8399, 0.4036, 0.8667, 0.4015, 0.8371, 0.633, 0.7324, 0.633, 0.7027, 0.4015, 0.7295, 0.4036, 0.9458, 0.5775, 0.9265, 0.4152, 0.962, 0.3996, 0.6075, 0.3996, 0.643, 0.4152, 0.6237, 0.5775, 0.9458, 0.5775, 0.962, 0.3996, 0.9789, 0.5555, 0.5905, 0.5555, 0.6075, 0.3996, 0.6237, 0.5775, 0.4739, 0.09469, 0.4618, 0.1542, 0.3714, 0.0917, 0.3714, 0.9068, 0.4618, 0.8443, 0.4739, 0.9038, 0.3714, 0.0917, 0.4618, 0.1542, 0.3728, 0.1481, 0.3728, 0.8504, 0.4618, 0.8443, 0.3714, 0.9068, 0.05359, 0.9039, 0.009695, 0.9041, 0.01056, 0.8926, 0.01056, 0.1096, 0.009695, 0.09819, 0.05359, 0.09836, 0.01056, 0.8926, 0.04759, 0.8926, 0.05359, 0.9039, 0.05359, 0.09836, 0.04759, 0.1096, 0.01056, 0.1096, 0.9583, 0.7113, 0.9241, 0.7114, 0.9147, 0.647, 0.6548, 0.647, 0.6454, 0.7114, 0.6111, 0.7113, 0.9241, 0.7114, 0.8793, 0.7115, 0.9147, 0.647, 0.6548, 0.647, 0.6901, 0.7115, 0.6454, 0.7114, 0.8793, 0.7115, 0.9241, 0.7114, 0.885, 0.7612, 0.6845, 0.7612, 0.6454, 0.7114, 0.6901, 0.7115, 0.885, 0.7612, 0.8323, 0.8143, 0.8149, 0.7117, 0.7546, 0.7117, 0.7372, 0.8143, 0.6845, 0.7612, 0.8149, 0.7117, 0.8793, 0.7115, 0.885, 0.7612, 0.6845, 0.7612, 0.6901, 0.7115, 0.7546, 0.7117, 0.9499, 0.7809, 0.885, 0.7612, 0.9241, 0.7114, 0.6454, 0.7114, 0.6845, 0.7612, 0.6196, 0.7809, 0.9241, 0.7114, 0.9583, 0.7113, 0.9499, 0.7809, 0.6196, 0.7809, 0.6111, 0.7113, 0.6454, 0.7114, 0.8893, 0.3995, 0.8868, 0.5738, 0.8667, 0.4015, 0.7027, 0.4015, 0.6826, 0.5738, 0.6802, 0.3995, 0.8371, 0.633, 0.8667, 0.4015, 0.8868, 0.5738, 0.6826, 0.5738, 0.7027, 0.4015, 0.7324, 0.633, 0.8868, 0.5738, 0.8762, 0.6415, 0.8371, 0.633, 0.7324, 0.633, 0.6933, 0.6415, 0.6826, 0.5738, 0.8893, 0.3995, 0.9265, 0.4152, 0.9146, 0.5993, 0.6548, 0.5993, 0.643, 0.4152, 0.6802, 0.3995, 0.9146, 0.5993, 0.8868, 0.5738, 0.8893, 0.3995, 0.6802, 0.3995, 0.6826, 0.5738, 0.6548, 0.5993, 0.8762, 0.6415, 0.8868, 0.5738, 0.9147, 0.647, 0.6548, 0.647, 0.6826, 0.5738, 0.6933, 0.6415, 0.8868, 0.5738, 0.9146, 0.5993, 0.9147, 0.647, 0.6548, 0.647, 0.6548, 0.5993, 0.6826, 0.5738, 0.2141, 0.4595, 0.2415, 0.4027, 0.3431, 0.4226, 0.3431, 0.4226, 0.313, 0.4736, 0.2141, 0.4595, 0.3431, 0.5759, 0.2415, 0.5958, 0.2141, 0.539, 0.2141, 0.539, 0.313, 0.5248, 0.3431, 0.5759, 0.8592, 0.8488, 0.8575, 0.8705, 0.8419, 0.8663, 0.8575, 0.8705, 0.8558, 0.8923, 0.8419, 0.8663, 0.8558, 0.8923, 0.8575, 0.8705, 0.8834, 0.8363, 0.8575, 0.8705, 0.8592, 0.8488, 0.8834, 0.8363, 0.7136, 0.8923, 0.712, 0.8705, 0.7275, 0.8663, 0.712, 0.8705, 0.7103, 0.8488, 0.7275, 0.8663, 0.7103, 0.8488, 0.712, 0.8705, 0.6861, 0.8363, 0.712, 0.8705, 0.7136, 0.8923, 0.6861, 0.8363, 0.0703, 0.5488, 0.0696, 0.5796, 0.04016, 0.5468, 0.0696, 0.5796, 0.0689, 0.6103, 0.04016, 0.5468, 0.0689, 0.6103, 0.0696, 0.5796, 0.1155, 0.5934, 0.0696, 0.5796, 0.0703, 0.5488, 0.1155, 0.5934, 0.0689, 0.3919, 0.0696, 0.4227, 0.04016, 0.4555, 0.0696, 0.4227, 0.0703, 0.4535, 0.04016, 0.4555, 0.0703, 0.4535, 0.0696, 0.4227, 0.1155, 0.4089, 0.0696, 0.4227, 0.0689, 0.3919, 0.1155, 0.4089, 0.9007, 0.881, 0.9106, 0.8494, 0.9204, 0.8778, 0.6688, 0.881, 0.6589, 0.8494, 0.649, 0.8778, 0.9007, 0.881, 0.9204, 0.8778, 0.9106, 0.8494, 0.1281, 0.616, 0.1248, 0.7244, 0.1155, 0.5934, 0.1248, 0.7244, 0.09377, 0.7294, 0.1155, 0.5934, 0.9106, 0.8494, 0.9007, 0.881, 0.8834, 0.8363, 0.8834, 0.8363, 0.885, 0.7612, 0.9106, 0.8494, 0.006973, 0.6093, 0.03068, 0.5745, 0.03733, 0.7418, 0.03733, 0.7418, 0.004421, 0.7177, 0.006973, 0.6093, 0.9204, 0.8778, 0.9106, 0.8494, 0.9499, 0.7809, 0.9106, 0.8494, 0.885, 0.7612, 0.9499, 0.7809, 0.6688, 0.881, 0.649, 0.8778, 0.6589, 0.8494, 0.1281, 0.3863, 0.1155, 0.4089, 0.1248, 0.2779, 0.1155, 0.4089, 0.09377, 0.2728, 0.1248, 0.2779, 0.6861, 0.8363, 0.6688, 0.881, 0.6589, 0.8494, 0.6589, 0.8494, 0.6845, 0.7612, 0.6861, 0.8363, 0.649, 0.8778, 0.6196, 0.7809, 0.6589, 0.8494, 0.6196, 0.7809, 0.6845, 0.7612, 0.6589, 0.8494, 0.03733, 0.2605, 0.03068, 0.4278, 0.006973, 0.393, 0.006973, 0.393, 0.004421, 0.2846, 0.03733, 0.2605])
me_cylinder_002.materials.append(mat_material)
me_cylinder_002.use_remesh_preserve_volume = False
me_cylinder_002.use_remesh_preserve_attributes = False
me_cylinder_002.use_mirror_vertex_groups = False
me_cylinder_002.update()
arm_armature = bpy.data.armatures.new('Armature')  # bones are not reproduced

# ---- objects
ob_armature = bpy.data.objects.new('Armature', arm_armature)
ob_cylinder_002 = bpy.data.objects.new('Cylinder.002', me_cylinder_002)

# ---- transforms, parenting, visibility, modifiers, constraints
ob_armature.location = (0.0, 0.0, 0.0)
ob_armature.lock_rotations_4d = False
ob_armature.empty_display_type = 'ARROWS'
ob_armature.color = (0.0, 0.0, 0.0, 1.0)
ob_armature.lineart.crease_threshold = 0.0
ob_cylinder_002.parent = ob_armature
ob_cylinder_002.location = (0.0, 0.0, 0.0)
ob_cylinder_002.lock_rotations_4d = False
ob_cylinder_002.empty_display_type = 'ARROWS'
ob_cylinder_002.color = (0.0, 0.0, 0.0, 1.0)
ob_cylinder_002.lineart.crease_threshold = 0.0
_vg = ob_cylinder_002.vertex_groups.new(name='LowerLeg_L')
for _i, _w in zip([39, 41, 43, 45, 102, 104, 106, 108, 110], [1.0, 1.0, 1.0, 1.0, 1.0, 1.0, 1.0, 1.0, 0.0]): _vg.add([_i], _w, 'REPLACE')
_vg = ob_cylinder_002.vertex_groups.new(name='LowerLeg_R')
for _i, _w in zip([40, 42, 44, 46, 103, 105, 107, 109, 111], [1.0, 1.0, 1.0, 1.0, 1.0, 1.0, 1.0, 1.0, 0.0]): _vg.add([_i], _w, 'REPLACE')
_vg = ob_cylinder_002.vertex_groups.new(name='Foot_L')
_vg.add([138, 140, 142, 144, 146, 148], 1.0, 'REPLACE')
_vg = ob_cylinder_002.vertex_groups.new(name='Foot_R')
_vg.add([139, 141, 143, 145, 147, 149], 1.0, 'REPLACE')
_vg = ob_cylinder_002.vertex_groups.new(name='UpperLeg_L')
for _i, _w in zip([26, 28, 30, 32, 34, 37, 97, 100, 102, 110, 188, 212], [1.0, 1.0, 1.0, 1.0, 0.0, 1.0, 0.0, 1.0, 1.0, 1.0, 1.0, 1.0]): _vg.add([_i], _w, 'REPLACE')
_vg = ob_cylinder_002.vertex_groups.new(name='UpperLeg_R')
for _i, _w in zip([27, 29, 31, 33, 35, 38, 98, 101, 103, 111, 189, 213], [1.0, 1.0, 1.0, 1.0, 0.0, 1.0, 0.0, 1.0, 1.0, 1.0, 1.0, 1.0]): _vg.add([_i], _w, 'REPLACE')
_vg = ob_cylinder_002.vertex_groups.new(name='Hip_L')
_vg.add([90, 93, 97], 1.0, 'REPLACE')
_vg = ob_cylinder_002.vertex_groups.new(name='Hip_R')
_vg.add([91, 94, 98], 1.0, 'REPLACE')
_vg = ob_cylinder_002.vertex_groups.new(name='Pelvis')
for _i, _w in zip([0, 1, 2, 3, 4, 5, 6, 7, 34, 35, 36, 37, 38, 89, 90, 91, 92, 93, 94, 95, 96, 97, 98, 99, 100, 101, 210, 211], [0.5, 0.5, 0.5, 0.5, 0.5, 0.5, 0.5, 0.5, 1.0, 1.0, 1.0, 1.0, 1.0, 1.0, 1.0, 1.0, 1.0, 1.0, 1.0, 1.0, 1.0, 1.0, 1.0, 1.0, 1.0, 1.0, 0.5, 0.5]): _vg.add([_i], _w, 'REPLACE')
_vg = ob_cylinder_002.vertex_groups.new(name='Pelvis.001')
for _i, _w in zip([0, 1, 2, 3, 4, 5, 6, 7, 8, 9, 10, 11, 12, 13, 14, 15, 16, 17, 18, 19, 20, 21, 22, 23, 24, 25, 51, 52, 57, 58, 65, 66, 154, 155, 156, 159, 160, 161, 162, 163, 164, 165, 166, 167, 168, 169, 170, 171, 210, 211, 214, 215, 218, 219], [0.5, 0.5, 0.5, 0.5, 0.5, 0.5, 0.5, 0.5, 1.0, 1.0, 1.0, 1.0, 1.0, 1.0, 1.0, 1.0, 1.0, 1.0, 1.0, 1.0, 1.0, 1.0, 1.0, 1.0, 1.0, 1.0, 0.5, 0.5, 1.0, 1.0, 1.0, 1.0, 1.0, 1.0, 1.0, 1.0, 1.0, 1.0, 1.0, 1.0, 1.0, 1.0, 1.0, 1.0, 1.0, 1.0, 1.0, 1.0, 0.5, 0.5, 1.0, 1.0, 1.0, 1.0]): _vg.add([_i], _w, 'REPLACE')
_vg = ob_cylinder_002.vertex_groups.new(name='UpperArm_L')
for _i, _w in zip([8, 11, 51, 53, 55, 57, 59, 61, 63, 65, 67, 69, 72, 86, 216, 218], [0.0, 0.0, 0.5, 0.09315, 0.1431, 0.499, 0.5, 0.3957, 0.4275, 0.0, 1.0, 1.0, 1.0, 1.0, 0.1, 0.5]): _vg.add([_i], _w, 'REPLACE')
_vg = ob_cylinder_002.vertex_groups.new(name='UpperArm_R')
for _i, _w in zip([52, 54, 56, 58, 60, 62, 64, 66, 68, 70, 71, 73, 217, 219], [0.5, 1.0, 0.5, 1.0, 1.0, 1.0, 1.0, 0.0, 1.0, 1.0, 1.0, 1.0, 1.0, 0.0]): _vg.add([_i], _w, 'REPLACE')
_vg = ob_cylinder_002.vertex_groups.new(name='LowerArm_L')
for _i, _w in zip([67, 72, 74, 76, 78, 80, 82, 84, 86, 87, 202], [0.0, 0.0, 1.0, 1.0, 1.0, 1.0, 0.25, 1.0, 0.0, 1.0, 1.0]): _vg.add([_i], _w, 'REPLACE')
_vg = ob_cylinder_002.vertex_groups.new(name='LowerArm_R')
for _i, _w in zip([68, 71, 73, 75, 77, 79, 81, 83, 85, 88, 203], [0.0, 0.0, 0.0, 1.0, 1.0, 1.0, 1.0, 0.25, 1.0, 1.0, 1.0]): _vg.add([_i], _w, 'REPLACE')
_vg = ob_cylinder_002.vertex_groups.new(name='Palm_L')
for _i, _w in zip([74, 76, 78, 80, 190, 192, 198, 200, 202, 204, 206, 208], [1.0, 1.0, 1.0, 1.0, 1.0, 1.0, 1.0, 1.0, 1.0, 1.0, 0.0, 0.0]): _vg.add([_i], _w, 'REPLACE')
_vg = ob_cylinder_002.vertex_groups.new(name='Palm_R')
for _i, _w in zip([75, 77, 79, 81, 191, 193, 199, 201, 203, 205, 207, 209], [1.0, 1.0, 1.0, 1.0, 1.0, 1.0, 1.0, 1.0, 1.0, 1.0, 0.0, 0.0]): _vg.add([_i], _w, 'REPLACE')
_vg = ob_cylinder_002.vertex_groups.new(name='Thumb_L')
_vg.add([206, 208], 1.0, 'REPLACE')
_vg = ob_cylinder_002.vertex_groups.new(name='Thumb_R')
_vg.add([207, 209], 1.0, 'REPLACE')
_vg = ob_cylinder_002.vertex_groups.new(name='Fingers_L')
_vg.add([194, 196], 1.0, 'REPLACE')
_vg = ob_cylinder_002.vertex_groups.new(name='Fingers_R')
_vg.add([195, 197], 1.0, 'REPLACE')
_vg = ob_cylinder_002.vertex_groups.new(name='Neck')
_vg.add([22, 23, 24, 25, 47, 48, 49, 50], 1.0, 'REPLACE')
_vg = ob_cylinder_002.vertex_groups.new(name='Head')
_vg.add([47, 48, 49, 50, 112, 113, 114, 115, 116, 117, 118, 119, 120, 121, 122, 123, 124, 125, 126, 127, 128, 129, 130, 131, 132, 133, 134, 135, 136, 137, 150, 151, 152, 153, 157, 158, 172, 173, 174, 175, 176, 177, 178, 179, 180, 181, 182, 183, 184, 185, 186, 187], 1.0, 'REPLACE')
_vg = ob_cylinder_002.vertex_groups.new(name='Shoulder_L')
_vg = ob_cylinder_002.vertex_groups.new(name='Shoulder_R')
_m = ob_cylinder_002.modifiers.new('Armature', 'ARMATURE')
_m.object = ob_armature
_m = ob_cylinder_002.modifiers.new('Auto Smooth', 'NODES')
_m.node_group = ng_auto_smooth
_gi = [s.identifier for s in ng_auto_smooth.interface.items_tree if s.item_type == 'SOCKET' and s.in_out == 'INPUT']
_m[_gi[1]] = 0.5236  # Angle

# ---- collection membership
col_collection_1.objects.link(ob_armature)
col_collection_1.objects.link(ob_cylinder_002)

# ---- scene / render settings (as saved in the file)
scene.frame_start = 1; scene.frame_end = 250; scene.frame_set(34)
scene.render.engine = 'BLENDER_EEVEE_NEXT'
scene.render.image_settings.file_format = 'JPEG'
scene.render.image_settings.color_mode = 'RGB'
scene.render.image_settings.compression = 90
scene.render.resolution_x = 800
scene.render.resolution_y = 600
scene.render.pixel_aspect_x = 100.0
scene.render.pixel_aspect_y = 100.0
scene.render.fps = 25
scene.render.dither_intensity = 0.0
scene.render.use_compositing = False
scene.render.use_sequencer = False
scene.render.bake_margin = 2
scene.render.bake_bias = 0.0
scene.render.use_stamp_time = False
scene.render.use_stamp_date = False
scene.render.use_stamp_frame = False
scene.render.use_stamp_camera = False
scene.render.use_stamp_scene = False
scene.render.use_stamp_filename = False
scene.render.use_stamp_render_time = False
scene.render.stamp_font_size = 0
scene.cycles.use_denoising = False
scene.cycles.samples = 10
scene.cycles.sampling_pattern = 'TABULATED_SOBOL'
scene.cycles.light_sampling_threshold = 0.0
scene.cycles.use_adaptive_sampling = False
scene.cycles.use_light_tree = False
scene.cycles.blur_glossy = 0.0
scene.cycles.volume_bounces = 1
scene.cycles.pixel_filter_type = 'GAUSSIAN'
scene.cycles.sample_clamp_indirect = 0.0
scene.view_settings.view_transform = 'Raw'
bpy.context.view_layer.update()

# ---- added for rendering (the .blend has no active camera): camera
cam_auto = bpy.data.cameras.new('AutoCamera')
cam_auto.lens = 50.0
cam_auto.sensor_width = 36.0
cam_auto.clip_end = 1000.0
ob_auto_camera = bpy.data.objects.new('AutoCamera', cam_auto)
scene.collection.objects.link(ob_auto_camera)
ob_auto_camera.location = (6.39067, -5.75317, 6.02723)
ob_auto_camera.rotation_euler = (1.09748, -7.21219e-08, 0.694738)
scene.camera = ob_auto_camera
bpy.context.view_layer.update()
